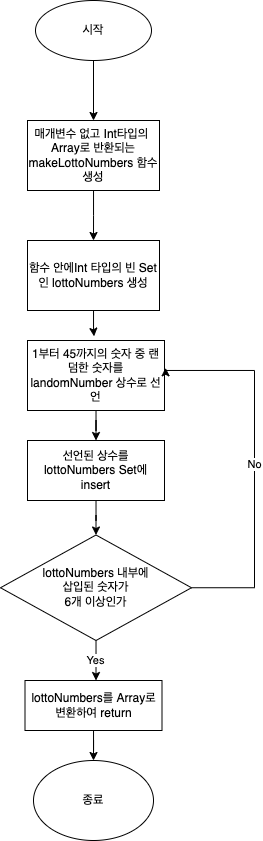

The diagram above was exported from draw.io. Its source (the exported page's mxGraphModel, read from the mxfile embedded in the PNG):
<mxGraphModel dx="724" dy="413" grid="1" gridSize="10" guides="1" tooltips="1" connect="1" arrows="1" fold="1" page="1" pageScale="1" pageWidth="827" pageHeight="1169" math="0" shadow="0">
  <root>
    <mxCell id="0" />
    <mxCell id="1" parent="0" />
    <mxCell id="sMvA7KhrcNfZm-y9JSfc-2" value="시작" style="ellipse;whiteSpace=wrap;html=1;" parent="1" vertex="1">
      <mxGeometry x="341" y="50" width="116" height="60" as="geometry" />
    </mxCell>
    <mxCell id="sMvA7KhrcNfZm-y9JSfc-5" value="" style="endArrow=classic;html=1;rounded=0;exitX=0.5;exitY=1;exitDx=0;exitDy=0;entryX=0.5;entryY=0;entryDx=0;entryDy=0;" parent="1" source="sMvA7KhrcNfZm-y9JSfc-2" target="sMvA7KhrcNfZm-y9JSfc-8" edge="1">
      <mxGeometry width="50" height="50" relative="1" as="geometry">
        <mxPoint x="400" y="180" as="sourcePoint" />
        <mxPoint x="520" y="170" as="targetPoint" />
      </mxGeometry>
    </mxCell>
    <mxCell id="yIuw9MIHeqQWf-B3IBct-3" style="edgeStyle=orthogonalEdgeStyle;rounded=0;orthogonalLoop=1;jettySize=auto;html=1;" edge="1" parent="1" source="sMvA7KhrcNfZm-y9JSfc-8">
      <mxGeometry relative="1" as="geometry">
        <mxPoint x="399" y="290.0000000000001" as="targetPoint" />
      </mxGeometry>
    </mxCell>
    <mxCell id="sMvA7KhrcNfZm-y9JSfc-8" value="매개변수 없고 Int타입의&amp;nbsp; Array로 반환되는 makeLottoNumbers 함수 생성" style="rounded=0;whiteSpace=wrap;html=1;" parent="1" vertex="1">
      <mxGeometry x="333" y="170" width="132" height="70" as="geometry" />
    </mxCell>
    <mxCell id="yIuw9MIHeqQWf-B3IBct-7" style="edgeStyle=orthogonalEdgeStyle;rounded=0;orthogonalLoop=1;jettySize=auto;html=1;entryX=0.486;entryY=-0.06;entryDx=0;entryDy=0;entryPerimeter=0;" edge="1" parent="1" source="yIuw9MIHeqQWf-B3IBct-4" target="yIuw9MIHeqQWf-B3IBct-5">
      <mxGeometry relative="1" as="geometry" />
    </mxCell>
    <mxCell id="yIuw9MIHeqQWf-B3IBct-4" value="함수 안에Int 타입의 빈 Set인 lottoNumbers 생성" style="rounded=0;whiteSpace=wrap;html=1;" vertex="1" parent="1">
      <mxGeometry x="333" y="290" width="132" height="70" as="geometry" />
    </mxCell>
    <mxCell id="yIuw9MIHeqQWf-B3IBct-11" style="edgeStyle=orthogonalEdgeStyle;rounded=0;orthogonalLoop=1;jettySize=auto;html=1;entryX=0.5;entryY=0;entryDx=0;entryDy=0;" edge="1" parent="1" source="yIuw9MIHeqQWf-B3IBct-5" target="yIuw9MIHeqQWf-B3IBct-8">
      <mxGeometry relative="1" as="geometry" />
    </mxCell>
    <mxCell id="yIuw9MIHeqQWf-B3IBct-5" value="1부터 45까지의 숫자 중 랜덤한 숫자를 landomNumber 상수로 선언" style="rounded=0;whiteSpace=wrap;html=1;" vertex="1" parent="1">
      <mxGeometry x="333" y="390" width="137" height="70" as="geometry" />
    </mxCell>
    <mxCell id="yIuw9MIHeqQWf-B3IBct-12" style="edgeStyle=orthogonalEdgeStyle;rounded=0;orthogonalLoop=1;jettySize=auto;html=1;entryX=0.5;entryY=0;entryDx=0;entryDy=0;" edge="1" parent="1" source="yIuw9MIHeqQWf-B3IBct-8" target="yIuw9MIHeqQWf-B3IBct-9">
      <mxGeometry relative="1" as="geometry" />
    </mxCell>
    <mxCell id="yIuw9MIHeqQWf-B3IBct-8" value="선언된 상수를 lottoNumbers Set에 insert" style="rounded=0;whiteSpace=wrap;html=1;" vertex="1" parent="1">
      <mxGeometry x="333" y="490" width="137" height="60" as="geometry" />
    </mxCell>
    <mxCell id="yIuw9MIHeqQWf-B3IBct-10" value="No" style="edgeStyle=orthogonalEdgeStyle;rounded=0;orthogonalLoop=1;jettySize=auto;html=1;entryX=1.008;entryY=0.39;entryDx=0;entryDy=0;entryPerimeter=0;" edge="1" parent="1" source="yIuw9MIHeqQWf-B3IBct-9" target="yIuw9MIHeqQWf-B3IBct-5">
      <mxGeometry relative="1" as="geometry">
        <mxPoint x="550" y="420" as="targetPoint" />
        <Array as="points">
          <mxPoint x="560" y="637" />
          <mxPoint x="560" y="420" />
          <mxPoint x="471" y="420" />
        </Array>
      </mxGeometry>
    </mxCell>
    <mxCell id="yIuw9MIHeqQWf-B3IBct-13" value="Yes" style="edgeStyle=orthogonalEdgeStyle;rounded=0;orthogonalLoop=1;jettySize=auto;html=1;" edge="1" parent="1" source="yIuw9MIHeqQWf-B3IBct-9">
      <mxGeometry relative="1" as="geometry">
        <mxPoint x="401.5" y="730" as="targetPoint" />
      </mxGeometry>
    </mxCell>
    <mxCell id="yIuw9MIHeqQWf-B3IBct-9" value="lottoNumbers 내부에 &lt;br&gt;삽입된 숫자가 &lt;br&gt;6개 이상인가" style="rhombus;whiteSpace=wrap;html=1;" vertex="1" parent="1">
      <mxGeometry x="306" y="584.5" width="191" height="105.5" as="geometry" />
    </mxCell>
    <mxCell id="yIuw9MIHeqQWf-B3IBct-16" style="edgeStyle=orthogonalEdgeStyle;rounded=0;orthogonalLoop=1;jettySize=auto;html=1;entryX=0.5;entryY=0;entryDx=0;entryDy=0;" edge="1" parent="1" source="yIuw9MIHeqQWf-B3IBct-14" target="yIuw9MIHeqQWf-B3IBct-15">
      <mxGeometry relative="1" as="geometry" />
    </mxCell>
    <mxCell id="yIuw9MIHeqQWf-B3IBct-14" value="lottoNumbers를 Array로 변환하여 return" style="rounded=0;whiteSpace=wrap;html=1;" vertex="1" parent="1">
      <mxGeometry x="330.5" y="730" width="137" height="50" as="geometry" />
    </mxCell>
    <mxCell id="yIuw9MIHeqQWf-B3IBct-15" value="종료" style="ellipse;whiteSpace=wrap;html=1;" vertex="1" parent="1">
      <mxGeometry x="339" y="810" width="120" height="80" as="geometry" />
    </mxCell>
  </root>
</mxGraphModel>